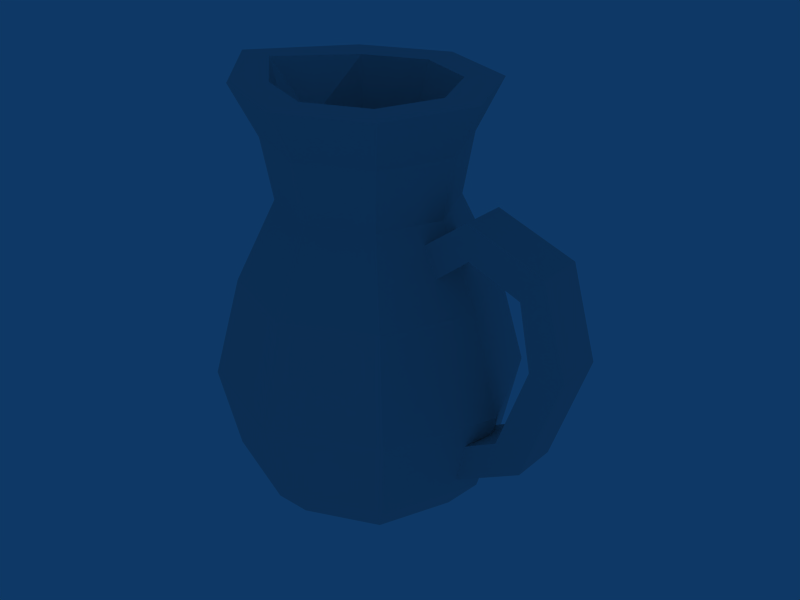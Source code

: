 # Source: pitcher.blend  (saved by Blender 2.68.0; exported with 4.5.12 LTS)
import bpy
from mathutils import Matrix  # noqa: F401  (used for matrix-valued properties, if any)

bpy.ops.wm.read_factory_settings(use_empty=True)
scene = bpy.context.scene
scene.name = 'Scene'

# ---- collections
col_collection_1 = bpy.data.collections.new('Collection 1'); scene.collection.children.link(col_collection_1)

# ---- materials (node trees are filled in below, after node groups)
mat_atlas = bpy.data.materials.new('atlas')
mat_atlas.alpha_threshold = 0.0
mat_atlas.roughness = 0.5
mat_atlas.line_color = (0.0, 0.0, 0.0, 1.0)

# ---- material node trees

# ---- world
world_world = bpy.data.worlds.new('World'); scene.world = world_world
world_world.color = (0.05656, 0.2208, 0.4)
world_world.use_sun_shadow = False
world_world.sun_shadow_jitter_overblur = 0.0
world_world.cycles.sampling_method = 'MANUAL'
world_world.cycles.sample_map_resolution = 256

# ---- meshes
me_pitcher = bpy.data.meshes.new('pitcher')
me_pitcher.from_pydata([(0.7071, 1.213e-06, -0.7071), (1.0, 1.16e-06, 4.029e-08), (0.7071, 1.107e-06, 0.7071), (0.0, 1.085e-06, 1.0), (-0.7071, 1.107e-06, 0.7071), (-1.0, 1.16e-06, -1.535e-08), (-0.7071, 1.213e-06, -0.7071), (-2.384e-07, 1.236e-06, -1.0), (0.9376, 0.3702, -0.9376), (1.326, 0.3702, -6.801e-07), (0.9376, 0.3702, 0.9376), (0.0, 0.3702, 1.326), (-0.9376, 0.3702, 0.9376), (-1.326, 0.3702, -7.433e-07), (-0.9376, 0.3702, -0.9376), (9.537e-07, 0.3702, -1.326), (0.0, 1.16e-06, -3.423e-09), (1.071, 1.204, -1.071), (1.514, 1.204, -6.705e-07), (1.071, 1.204, 1.071), (0.0, 1.204, 1.514), (-1.071, 1.204, 1.071), (-1.514, 1.204, -7.427e-07), (-1.071, 1.204, -1.071), (9.537e-07, 1.204, -1.514), (0.8863, 2.2, -0.8863), (1.253, 2.2, -5.206e-07), (0.8863, 2.2, 0.8863), (0.0, 2.2, 1.253), (-0.8863, 2.2, 0.8863), (-1.253, 2.2, -5.804e-07), (-0.8863, 2.2, -0.8863), (9.537e-07, 2.2, -1.253), (0.8675, 3.0, -3.543e-07), (0.6134, 3.0, -0.6134), (0.6134, 3.0, 0.6134), (0.0, 3.0, 0.8675), (-0.6134, 3.0, 0.6134), (-0.8675, 3.0, -3.957e-07), (-0.6134, 3.0, -0.6134), (4.768e-07, 3.0, -0.8675), (0.6874, 3.6, -0.6874), (0.9722, 3.6, -3.386e-07), (0.6874, 3.6, 0.6874), (0.0, 3.6, 0.9722), (-0.6874, 3.6, 0.6874), (-0.9722, 3.6, -3.85e-07), (-0.6874, 3.6, -0.6874), (4.768e-07, 3.6, -0.9722), (0.8674, 4.1, -0.8674), (1.227, 4.1, -3.764e-07), (0.8674, 4.1, 0.8674), (0.0, 4.1, 1.227), (-0.8674, 4.1, 0.8674), (-1.596, 4.1, -4.349e-07), (-0.8674, 4.1, -0.8674), (4.768e-07, 4.1, -1.227), (1.865, 2.613, -0.2236), (1.992, 1.978, -0.2236), (1.685, 1.128, -0.2236), (1.138, 0.833, -0.2236), (0.8943, 2.471, -0.2236), (1.329, 2.819, -0.2236), (1.294, 3.165, -0.2236), (0.8201, 2.812, -0.2236), (1.173, 0.4866, -0.2236), (1.955, 0.9086, -0.2236), (2.339, 2.013, -0.2236), (2.085, 2.883, -0.2236), (2.085, 2.883, 0.2408), (2.339, 2.013, 0.2408), (1.955, 0.9086, 0.2408), (1.173, 0.4866, 0.2408), (0.8201, 2.812, 0.2408), (1.294, 3.165, 0.2408), (1.329, 2.819, 0.2408), (0.8943, 2.471, 0.2408), (1.138, 0.833, 0.2408), (1.685, 1.128, 0.2408), (1.992, 1.978, 0.2408), (1.865, 2.613, 0.2408), (0.6072, 4.1, -0.6072), (0.8587, 4.1, -2.779e-07), (0.6072, 4.1, 0.6072), (0.0, 4.1, 0.8587), (-0.6072, 4.1, 0.6072), (-1.228, 4.1, -3.188e-07), (-0.6072, 4.1, -0.6072), (4.768e-07, 4.1, -0.8587), (0.4857, 3.6, -0.4857), (0.6869, 3.6, -2.682e-07), (0.4857, 3.6, 0.4857), (0.0, 3.6, 0.6869), (-0.4857, 3.6, 0.4857), (-0.6869, 3.6, -3.01e-07), (-0.4857, 3.6, -0.4857), (4.768e-07, 3.6, -0.6869), (0.6166, 3.0, -2.956e-07), (0.436, 3.0, -0.436), (0.436, 3.0, 0.436), (0.0, 3.0, 0.6166), (-0.436, 3.0, 0.436), (-0.6166, 3.0, -3.25e-07), (-0.436, 3.0, -0.436), (4.768e-07, 3.0, -0.6166), (0.6104, 2.2, -0.6104), (0.8633, 2.2, -4.188e-07), (0.6104, 2.2, 0.6104), (0.0, 2.2, 0.8633), (-0.6104, 2.2, 0.6104), (-0.8633, 2.2, -4.6e-07), (-0.6104, 2.2, -0.6104), (4.768e-07, 2.2, -0.8633), (1.036, 1.2, -5.398e-07), (0.7325, 1.2, -0.7325), (0.7325, 1.2, 0.7325), (0.0, 1.2, 1.036), (-0.7325, 1.2, 0.7325), (-1.036, 1.2, -5.892e-07), (-0.7325, 1.2, -0.7325), (4.768e-07, 1.2, -1.036), (0.586, 0.3, -0.586), (0.8288, 0.3, -5.562e-07), (0.586, 0.3, 0.586), (0.0, 0.3, 0.8288), (-0.586, 0.3, 0.586), (-0.8288, 0.3, -5.957e-07), (-0.586, 0.3, -0.586), (4.768e-07, 0.3, -0.8288), (0.0, 0.2, -3.5e-07)], [], [(16, 0, 1), (16, 1, 2), (16, 2, 3), (16, 3, 4), (16, 4, 5), (16, 5, 6), (16, 6, 7), (16, 7, 0), (0, 8, 9, 1), (1, 9, 10, 2), (2, 10, 11, 3), (3, 11, 12, 4), (4, 12, 13, 5), (5, 13, 14, 6), (6, 14, 15, 7), (7, 15, 8, 0), (9, 8, 17, 18), (10, 9, 18, 19), (11, 10, 19, 20), (12, 11, 20, 21), (13, 12, 21, 22), (14, 13, 22, 23), (15, 14, 23, 24), (8, 15, 24, 17), (18, 17, 25, 26), (19, 18, 26, 27), (20, 19, 27, 28), (21, 20, 28, 29), (22, 21, 29, 30), (23, 22, 30, 31), (24, 23, 31, 32), (17, 24, 32, 25), (26, 25, 34, 33), (27, 26, 33, 35), (28, 27, 35, 36), (29, 28, 36, 37), (30, 29, 37, 38), (31, 30, 38, 39), (32, 31, 39, 40), (25, 32, 40, 34), (33, 34, 41, 42), (35, 33, 42, 43), (36, 35, 43, 44), (37, 36, 44, 45), (38, 37, 45, 46), (39, 38, 46, 47), (40, 39, 47, 48), (34, 40, 48, 41), (42, 41, 49, 50), (43, 42, 50, 51), (44, 43, 51, 52), (45, 44, 52, 53), (46, 45, 53, 54), (47, 46, 54, 55), (48, 47, 55, 56), (41, 48, 56, 49), (68, 67, 58, 57), (67, 66, 59, 58), (66, 65, 60, 59), (64, 63, 62, 61), (63, 68, 57, 62), (80, 57, 58, 79), (79, 58, 59, 78), (78, 59, 60, 77), (76, 61, 62, 75), (75, 62, 57, 80), (69, 68, 63, 74), (74, 63, 64, 73), (72, 65, 66, 71), (71, 66, 67, 70), (70, 67, 68, 69), (79, 70, 69, 80), (78, 71, 70, 79), (77, 72, 71, 78), (75, 74, 73, 76), (80, 69, 74, 75), (50, 49, 81, 82), (51, 50, 82, 83), (52, 51, 83, 84), (53, 52, 84, 85), (54, 53, 85, 86), (55, 54, 86, 87), (56, 55, 87, 88), (49, 56, 88, 81), (82, 81, 89, 90), (83, 82, 90, 91), (84, 83, 91, 92), (85, 84, 92, 93), (86, 85, 93, 94), (87, 86, 94, 95), (88, 87, 95, 96), (81, 88, 96, 89), (90, 89, 98, 97), (91, 90, 97, 99), (92, 91, 99, 100), (93, 92, 100, 101), (94, 93, 101, 102), (95, 94, 102, 103), (96, 95, 103, 104), (89, 96, 104, 98), (97, 98, 105, 106), (99, 97, 106, 107), (100, 99, 107, 108), (101, 100, 108, 109), (102, 101, 109, 110), (103, 102, 110, 111), (104, 103, 111, 112), (98, 104, 112, 105), (106, 105, 114, 113), (107, 106, 113, 115), (108, 107, 115, 116), (109, 108, 116, 117), (110, 109, 117, 118), (111, 110, 118, 119), (112, 111, 119, 120), (105, 112, 120, 114), (113, 114, 121, 122), (115, 113, 122, 123), (116, 115, 123, 124), (117, 116, 124, 125), (118, 117, 125, 126), (119, 118, 126, 127), (120, 119, 127, 128), (114, 120, 128, 121), (122, 121, 129), (123, 122, 129), (124, 123, 129), (125, 124, 129), (126, 125, 129), (127, 126, 129), (128, 127, 129), (121, 128, 129)])
_uv = me_pitcher.uv_layers.new(name='UVTex')
_uv.uv.foreach_set('vector', [0.2262, 0.7214, 0.261, 0.8054, 0.1914, 0.8054, 0.2262, 0.7214, 0.1914, 0.8054, 0.1421, 0.7562, 0.2262, 0.7214, 0.1421, 0.7562, 0.1421, 0.6865, 0.2262, 0.7214, 0.1421, 0.6865, 0.1914, 0.6373, 0.2262, 0.7214, 0.1914, 0.6373, 0.261, 0.6373, 0.2262, 0.7214, 0.261, 0.6373, 0.3103, 0.6865, 0.2262, 0.7214, 0.3103, 0.6865, 0.3103, 0.7562, 0.2262, 0.7214, 0.3103, 0.7562, 0.261, 0.8054, 0.261, 0.8054, 0.2722, 0.8332, 0.1799, 0.8332, 0.1914, 0.8054, 0.4073, 0.759, 0.3953, 0.7286, 0.4876, 0.7251, 0.4769, 0.7563, 0.1244, 0.4001, 0.09581, 0.3678, 0.1687, 0.3575, 0.1793, 0.3923, 0.1793, 0.3923, 0.1687, 0.3575, 0.2599, 0.3504, 0.2481, 0.387, 0.5464, 0.3947, 0.5177, 0.361, 0.5841, 0.3496, 0.5964, 0.3861, 0.5964, 0.3861, 0.5841, 0.3496, 0.6763, 0.3458, 0.666, 0.3833, 0.4602, 0.01078, 0.4852, 0.04586, 0.4117, 0.04852, 0.4047, 0.01278, 0.4047, 0.01278, 0.4117, 0.04852, 0.3202, 0.04609, 0.3357, 0.01095, 0.3953, 0.7286, 0.3287, 0.7246, 0.3103, 0.6504, 0.3863, 0.655, 0.4876, 0.7251, 0.3953, 0.7286, 0.3863, 0.655, 0.4917, 0.651, 0.1687, 0.3575, 0.09581, 0.3678, 0.07439, 0.2931, 0.1576, 0.2813, 0.2599, 0.3504, 0.1687, 0.3575, 0.1576, 0.2813, 0.2618, 0.2732, 0.5841, 0.3496, 0.5177, 0.361, 0.4988, 0.2856, 0.5745, 0.2725, 0.6763, 0.3458, 0.5841, 0.3496, 0.5745, 0.2725, 0.6799, 0.2683, 0.4117, 0.04852, 0.4852, 0.04586, 0.4988, 0.1224, 0.4148, 0.1255, 0.3202, 0.04609, 0.4117, 0.04852, 0.4148, 0.1255, 0.3103, 0.1227, 0.3863, 0.655, 0.3103, 0.6504, 0.3287, 0.5586, 0.3916, 0.5624, 0.4917, 0.651, 0.3863, 0.655, 0.3916, 0.5624, 0.4788, 0.559, 0.1576, 0.2813, 0.07439, 0.2931, 0.08703, 0.202, 0.1559, 0.1923, 0.2618, 0.2732, 0.1576, 0.2813, 0.1559, 0.1923, 0.2422, 0.1856, 0.5745, 0.2725, 0.4988, 0.2856, 0.5166, 0.1962, 0.5793, 0.1854, 0.6799, 0.2683, 0.5745, 0.2725, 0.5793, 0.1854, 0.6665, 0.1819, 0.4148, 0.1255, 0.4988, 0.1224, 0.4767, 0.2116, 0.4072, 0.2141, 0.3103, 0.1227, 0.4148, 0.1255, 0.4072, 0.2141, 0.3207, 0.2119, 0.3916, 0.5624, 0.3287, 0.5586, 0.3582, 0.4836, 0.4017, 0.4862, 0.4788, 0.559, 0.3916, 0.5624, 0.4017, 0.4862, 0.4621, 0.4839, 0.1559, 0.1923, 0.08703, 0.202, 0.111, 0.1283, 0.1587, 0.1215, 0.2422, 0.1856, 0.1559, 0.1923, 0.1587, 0.1215, 0.2184, 0.1169, 0.5793, 0.1854, 0.5166, 0.1962, 0.5457, 0.1245, 0.5891, 0.1171, 0.6665, 0.1819, 0.5793, 0.1854, 0.5891, 0.1171, 0.6494, 0.1147, 0.4072, 0.2141, 0.4767, 0.2116, 0.4452, 0.2825, 0.397, 0.2842, 0.3207, 0.2119, 0.4072, 0.2141, 0.397, 0.2842, 0.3372, 0.2827, 0.4017, 0.4862, 0.3582, 0.4836, 0.3475, 0.43, 0.3963, 0.4329, 0.4621, 0.4839, 0.4017, 0.4862, 0.3963, 0.4329, 0.4639, 0.4303, 0.1587, 0.1215, 0.111, 0.1283, 0.09807, 0.07439, 0.1515, 0.06683, 0.2184, 0.1169, 0.1587, 0.1215, 0.1515, 0.06683, 0.2184, 0.06162, 0.5891, 0.1171, 0.5457, 0.1245, 0.5346, 0.07035, 0.5832, 0.06199, 0.6494, 0.1147, 0.5891, 0.1171, 0.5832, 0.06199, 0.6509, 0.05925, 0.397, 0.2842, 0.4452, 0.2825, 0.4525, 0.3374, 0.3985, 0.3394, 0.3372, 0.2827, 0.397, 0.2842, 0.3985, 0.3394, 0.3314, 0.3376, 0.3963, 0.4329, 0.3475, 0.43, 0.3246, 0.3864, 0.3862, 0.3902, 0.4639, 0.4303, 0.3963, 0.4329, 0.3862, 0.3902, 0.4716, 0.3869, 0.1515, 0.06683, 0.09807, 0.07439, 0.0741, 0.0301, 0.1415, 0.02057, 0.2184, 0.06162, 0.1515, 0.06683, 0.1415, 0.02057, 0.2259, 0.01399, 0.2596, 0.0618, 0.2184, 0.06162, 0.2259, 0.01399, 0.3103, 0.01078, 0.6509, 0.05925, 0.5832, 0.06199, 0.5604, 0.01078, 0.6581, 0.01097, 0.3985, 0.3394, 0.4525, 0.3374, 0.4717, 0.384, 0.4036, 0.3864, 0.3314, 0.3376, 0.3985, 0.3394, 0.4036, 0.3864, 0.319, 0.3842, 0.8147, 0.3274, 0.804, 0.2464, 0.8347, 0.2471, 0.8374, 0.3055, 0.804, 0.2464, 0.8521, 0.1514, 0.8727, 0.1742, 0.8347, 0.2471, 0.8521, 0.1514, 0.9259, 0.1223, 0.9244, 0.1538, 0.8727, 0.1742, 0.926, 0.3351, 0.88, 0.3615, 0.8815, 0.33, 0.924, 0.3036, 0.88, 0.3615, 0.8147, 0.3274, 0.8374, 0.3055, 0.8815, 0.33, 0.757, 0.7449, 0.7963, 0.7412, 0.803, 0.7997, 0.7638, 0.8034, 0.7638, 0.8034, 0.803, 0.7997, 0.7961, 0.8732, 0.7568, 0.877, 0.3104, 0.759, 0.3527, 0.7591, 0.3525, 0.8099, 0.3103, 0.8098, 0.804, 0.01091, 0.8462, 0.01078, 0.8463, 0.05076, 0.8041, 0.05089, 0.8041, 0.05089, 0.8463, 0.05076, 0.8465, 0.09924, 0.8042, 0.09937, 0.6744, 0.7412, 0.7167, 0.7413, 0.7165, 0.8122, 0.6742, 0.8121, 0.6742, 0.8121, 0.7165, 0.8122, 0.7164, 0.8566, 0.6741, 0.8564, 0.8465, 0.02775, 0.8888, 0.02762, 0.889, 0.09924, 0.8467, 0.09937, 0.1421, 0.8176, 0.1028, 0.815, 0.09234, 0.718, 0.1316, 0.7205, 0.1316, 0.7205, 0.09234, 0.718, 0.1028, 0.6373, 0.1421, 0.6398, 0.8336, 0.8568, 0.803, 0.8586, 0.8137, 0.7768, 0.8363, 0.7979, 0.8715, 0.9287, 0.8509, 0.9523, 0.803, 0.8586, 0.8336, 0.8568, 0.9229, 0.9473, 0.9244, 0.979, 0.8509, 0.9523, 0.8715, 0.9287, 0.8801, 0.7717, 0.8786, 0.7401, 0.9244, 0.765, 0.9225, 0.7967, 0.8363, 0.7979, 0.8137, 0.7768, 0.8786, 0.7401, 0.8801, 0.7717, 0.1644, 0.4001, 0.2499, 0.4001, 0.237, 0.431, 0.1772, 0.431, 0.104, 0.4605, 0.1644, 0.4001, 0.1772, 0.431, 0.1349, 0.4733, 0.104, 0.5459, 0.104, 0.4605, 0.1349, 0.4733, 0.1349, 0.5331, 0.1644, 0.6063, 0.104, 0.5459, 0.1349, 0.5331, 0.1772, 0.5753, 0.2627, 0.6373, 0.1644, 0.6063, 0.1772, 0.5753, 0.2499, 0.6064, 0.3102, 0.5458, 0.2627, 0.6373, 0.2499, 0.6064, 0.2793, 0.533, 0.3103, 0.4604, 0.3102, 0.5458, 0.2793, 0.533, 0.2793, 0.4733, 0.2499, 0.4001, 0.3103, 0.4604, 0.2793, 0.4733, 0.237, 0.431, 0.8821, 0.3981, 0.9255, 0.3947, 0.9091, 0.4382, 0.8743, 0.441, 0.8223, 0.395, 0.8821, 0.3981, 0.8743, 0.441, 0.8265, 0.4385, 0.5464, 0.739, 0.4988, 0.739, 0.5147, 0.6949, 0.5528, 0.695, 0.6056, 0.7428, 0.5464, 0.739, 0.5528, 0.695, 0.6001, 0.698, 0.6741, 0.7492, 0.6056, 0.7428, 0.6001, 0.698, 0.6289, 0.7022, 0.6799, 0.01579, 0.752, 0.01078, 0.7351, 0.06109, 0.6873, 0.06234, 0.746, 0.3964, 0.7936, 0.3947, 0.7793, 0.4393, 0.7412, 0.4407, 0.6867, 0.3949, 0.746, 0.3964, 0.7412, 0.4407, 0.6938, 0.4395, 0.8743, 0.441, 0.9091, 0.4382, 0.9006, 0.4917, 0.8694, 0.4941, 0.8265, 0.4385, 0.8743, 0.441, 0.8694, 0.4941, 0.8265, 0.4919, 0.5528, 0.695, 0.5147, 0.6949, 0.5231, 0.6411, 0.5573, 0.6411, 0.6001, 0.698, 0.5528, 0.695, 0.5573, 0.6411, 0.5998, 0.6438, 0.7351, 0.06109, 0.7695, 0.0636, 0.765, 0.1183, 0.7341, 0.1161, 0.6873, 0.06234, 0.7351, 0.06109, 0.7341, 0.1161, 0.6911, 0.1172, 0.7412, 0.4407, 0.7793, 0.4393, 0.7729, 0.4935, 0.7387, 0.4947, 0.6938, 0.4395, 0.7412, 0.4407, 0.7387, 0.4947, 0.6961, 0.4936, 0.8694, 0.4941, 0.9006, 0.4917, 0.9176, 0.5659, 0.8739, 0.5694, 0.8265, 0.4919, 0.8694, 0.4941, 0.8739, 0.5694, 0.8138, 0.5663, 0.5573, 0.6411, 0.5231, 0.6411, 0.5077, 0.5667, 0.5556, 0.5668, 0.5998, 0.6438, 0.5573, 0.6411, 0.5556, 0.5668, 0.6151, 0.5705, 0.7341, 0.1161, 0.765, 0.1183, 0.7873, 0.1893, 0.7441, 0.1862, 0.6911, 0.1172, 0.7341, 0.1161, 0.7441, 0.1862, 0.6839, 0.1877, 0.7387, 0.4947, 0.7729, 0.4935, 0.791, 0.5672, 0.7431, 0.569, 0.6961, 0.4936, 0.7387, 0.4947, 0.7431, 0.569, 0.6836, 0.5674, 0.8739, 0.5694, 0.9176, 0.5659, 0.9275, 0.6576, 0.8751, 0.6617, 0.8138, 0.5663, 0.8739, 0.5694, 0.8751, 0.6617, 0.803, 0.658, 0.5556, 0.5668, 0.5077, 0.5667, 0.499, 0.4748, 0.5565, 0.4748, 0.6151, 0.5705, 0.5556, 0.5668, 0.5565, 0.4748, 0.6279, 0.4793, 0.7441, 0.1862, 0.7873, 0.1893, 0.804, 0.2789, 0.752, 0.2751, 0.6839, 0.1877, 0.7441, 0.1862, 0.752, 0.2751, 0.6799, 0.277, 0.7431, 0.569, 0.791, 0.5672, 0.803, 0.6588, 0.7456, 0.6609, 0.6836, 0.5674, 0.7431, 0.569, 0.7456, 0.6609, 0.6741, 0.659, 0.8751, 0.6617, 0.9275, 0.6576, 0.9064, 0.7368, 0.8644, 0.7401, 0.803, 0.658, 0.8751, 0.6617, 0.8644, 0.7401, 0.8068, 0.7371, 0.5565, 0.4748, 0.499, 0.4748, 0.5197, 0.3947, 0.5657, 0.3948, 0.6279, 0.4793, 0.5565, 0.4748, 0.5657, 0.3948, 0.6228, 0.3984, 0.752, 0.2751, 0.804, 0.2789, 0.7887, 0.3615, 0.7471, 0.3585, 0.6799, 0.277, 0.752, 0.2751, 0.7471, 0.3585, 0.6894, 0.36, 0.7456, 0.6609, 0.803, 0.6588, 0.7854, 0.7395, 0.7394, 0.7412, 0.6741, 0.659, 0.7456, 0.6609, 0.7394, 0.7412, 0.6822, 0.7397, 0.4988, 0.7901, 0.5396, 0.7492, 0.5687, 0.819, 0.4988, 0.8478, 0.4988, 0.7901, 0.5687, 0.819, 0.5395, 0.8886, 0.4988, 0.8478, 0.5687, 0.819, 0.5972, 0.8886, 0.5395, 0.8886, 0.5687, 0.819, 0.638, 0.8477, 0.5972, 0.8886, 0.5687, 0.819, 0.6381, 0.79, 0.638, 0.8477, 0.5687, 0.819, 0.5973, 0.7492, 0.6381, 0.79, 0.5687, 0.819, 0.5396, 0.7492, 0.5973, 0.7492, 0.5687, 0.819])
me_pitcher.materials.append(mat_atlas)
me_pitcher.use_remesh_preserve_volume = False
me_pitcher.use_remesh_preserve_attributes = False
me_pitcher.use_mirror_vertex_groups = False
me_pitcher.update()

# ---- objects
ob_pitcher = bpy.data.objects.new('pitcher', me_pitcher)

# ---- transforms, parenting, visibility, modifiers, constraints
ob_pitcher.location = (0.0, 0.0, 0.0)
ob_pitcher.rotation_euler = (1.571, 0.0, 0.0)
ob_pitcher.lock_rotations_4d = False
ob_pitcher.empty_display_type = 'ARROWS'
ob_pitcher.lineart.crease_threshold = 0.0

# ---- collection membership
col_collection_1.objects.link(ob_pitcher)

# ---- scene / render settings (as saved in the file)
scene.frame_start = 1; scene.frame_end = 250; scene.frame_set(1)
scene.render.engine = 'BLENDER_EEVEE_NEXT'
scene.render.image_settings.file_format = 'JPEG'
scene.render.image_settings.color_mode = 'RGB'
scene.render.image_settings.compression = 90
scene.render.resolution_x = 800
scene.render.resolution_y = 600
scene.render.pixel_aspect_x = 100.0
scene.render.pixel_aspect_y = 100.0
scene.render.fps = 25
scene.render.dither_intensity = 0.0
scene.render.use_compositing = False
scene.render.use_sequencer = False
scene.render.bake_margin = 2
scene.render.bake_bias = 0.0
scene.render.use_stamp_time = False
scene.render.use_stamp_date = False
scene.render.use_stamp_frame = False
scene.render.use_stamp_camera = False
scene.render.use_stamp_scene = False
scene.render.use_stamp_filename = False
scene.render.use_stamp_render_time = False
scene.render.stamp_font_size = 0
scene.cycles.use_denoising = False
scene.cycles.samples = 10
scene.cycles.sampling_pattern = 'TABULATED_SOBOL'
scene.cycles.light_sampling_threshold = 0.0
scene.cycles.use_adaptive_sampling = False
scene.cycles.use_light_tree = False
scene.cycles.blur_glossy = 0.0
scene.cycles.volume_bounces = 1
scene.cycles.pixel_filter_type = 'GAUSSIAN'
scene.cycles.sample_clamp_indirect = 0.0
scene.view_settings.view_transform = 'Raw'
bpy.context.view_layer.update()

# ---- added for rendering (the .blend has no active camera): camera
cam_auto = bpy.data.cameras.new('AutoCamera')
cam_auto.lens = 50.0
cam_auto.sensor_width = 36.0
cam_auto.clip_end = 1000.0
ob_auto_camera = bpy.data.objects.new('AutoCamera', cam_auto)
scene.collection.objects.link(ob_auto_camera)
ob_auto_camera.location = (6.32946, -7.1498, 6.81654)
ob_auto_camera.rotation_euler = (1.09748, -7.21219e-08, 0.694738)
scene.camera = ob_auto_camera
bpy.context.view_layer.update()
